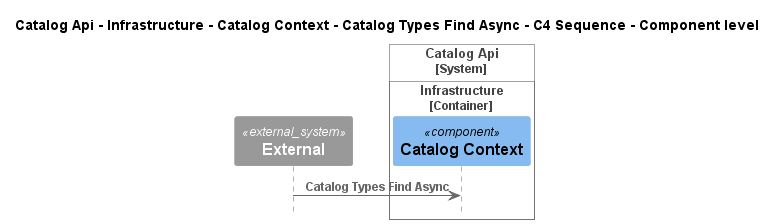

The diagram above was rendered by PlantUML. Its source (embedded in the PNG):
@startuml
!pragma layout smetana
!include ..\..\..\..\..\..\..\..\.c4s\C4_Sequence.puml

title Catalog Api - Infrastructure - Catalog Context - Catalog Types Find Async - C4 Sequence - Component level

System_Ext(C4InterFlow.SoftwareSystems.ExternalSystem, "External", "")

System_Boundary(dotnet.eShop.Architecture.SoftwareSystems.CatalogApi, "Catalog Api")
    
Container_Boundary(dotnet.eShop.Architecture.SoftwareSystems.CatalogApi.Containers.Infrastructure, "Infrastructure")
    Component(dotnet.eShop.Architecture.SoftwareSystems.CatalogApi.Containers.Infrastructure.Components.CatalogContext, "Catalog Context", "", "")
Boundary_End()
Boundary_End()

Rel(C4InterFlow.SoftwareSystems.ExternalSystem, dotnet.eShop.Architecture.SoftwareSystems.CatalogApi.Containers.Infrastructure.Components.CatalogContext, "Catalog Types Find Async")


@enduml